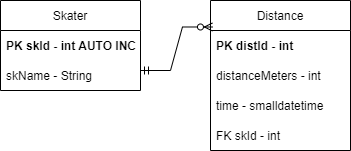

The diagram above was exported from draw.io. Its source (the exported page's mxGraphModel, read from the mxfile embedded in the PNG):
<mxGraphModel dx="870" dy="626" grid="1" gridSize="10" guides="1" tooltips="1" connect="1" arrows="1" fold="1" page="1" pageScale="1" pageWidth="850" pageHeight="1100" math="0" shadow="0">
  <root>
    <mxCell id="0" />
    <mxCell id="1" parent="0" />
    <mxCell id="5iHxtC1-QNpDgmzBBhJF-1" value="Skater" style="swimlane;fontStyle=0;childLayout=stackLayout;horizontal=1;startSize=30;horizontalStack=0;resizeParent=1;resizeParentMax=0;resizeLast=0;collapsible=1;marginBottom=0;" vertex="1" parent="1">
      <mxGeometry x="160" y="160" width="140" height="90" as="geometry" />
    </mxCell>
    <mxCell id="5iHxtC1-QNpDgmzBBhJF-2" value="PK skId - int AUTO INC" style="text;strokeColor=none;fillColor=none;align=left;verticalAlign=middle;spacingLeft=4;spacingRight=4;overflow=hidden;points=[[0,0.5],[1,0.5]];portConstraint=eastwest;rotatable=0;fontStyle=1" vertex="1" parent="5iHxtC1-QNpDgmzBBhJF-1">
      <mxGeometry y="30" width="140" height="30" as="geometry" />
    </mxCell>
    <mxCell id="5iHxtC1-QNpDgmzBBhJF-3" value="skName - String" style="text;strokeColor=none;fillColor=none;align=left;verticalAlign=middle;spacingLeft=4;spacingRight=4;overflow=hidden;points=[[0,0.5],[1,0.5]];portConstraint=eastwest;rotatable=0;" vertex="1" parent="5iHxtC1-QNpDgmzBBhJF-1">
      <mxGeometry y="60" width="140" height="30" as="geometry" />
    </mxCell>
    <mxCell id="5iHxtC1-QNpDgmzBBhJF-5" value="Distance" style="swimlane;fontStyle=0;childLayout=stackLayout;horizontal=1;startSize=30;horizontalStack=0;resizeParent=1;resizeParentMax=0;resizeLast=0;collapsible=1;marginBottom=0;" vertex="1" parent="1">
      <mxGeometry x="370" y="160" width="140" height="150" as="geometry" />
    </mxCell>
    <mxCell id="5iHxtC1-QNpDgmzBBhJF-6" value="PK distId - int" style="text;strokeColor=none;fillColor=none;align=left;verticalAlign=middle;spacingLeft=4;spacingRight=4;overflow=hidden;points=[[0,0.5],[1,0.5]];portConstraint=eastwest;rotatable=0;fontStyle=1" vertex="1" parent="5iHxtC1-QNpDgmzBBhJF-5">
      <mxGeometry y="30" width="140" height="30" as="geometry" />
    </mxCell>
    <mxCell id="5iHxtC1-QNpDgmzBBhJF-7" value="distanceMeters - int" style="text;strokeColor=none;fillColor=none;align=left;verticalAlign=middle;spacingLeft=4;spacingRight=4;overflow=hidden;points=[[0,0.5],[1,0.5]];portConstraint=eastwest;rotatable=0;" vertex="1" parent="5iHxtC1-QNpDgmzBBhJF-5">
      <mxGeometry y="60" width="140" height="30" as="geometry" />
    </mxCell>
    <mxCell id="5iHxtC1-QNpDgmzBBhJF-8" value="time - smalldatetime" style="text;strokeColor=none;fillColor=none;align=left;verticalAlign=middle;spacingLeft=4;spacingRight=4;overflow=hidden;points=[[0,0.5],[1,0.5]];portConstraint=eastwest;rotatable=0;" vertex="1" parent="5iHxtC1-QNpDgmzBBhJF-5">
      <mxGeometry y="90" width="140" height="30" as="geometry" />
    </mxCell>
    <mxCell id="5iHxtC1-QNpDgmzBBhJF-10" value="FK skId - int" style="text;strokeColor=none;fillColor=none;align=left;verticalAlign=middle;spacingLeft=4;spacingRight=4;overflow=hidden;points=[[0,0.5],[1,0.5]];portConstraint=eastwest;rotatable=0;" vertex="1" parent="5iHxtC1-QNpDgmzBBhJF-5">
      <mxGeometry y="120" width="140" height="30" as="geometry" />
    </mxCell>
    <mxCell id="5iHxtC1-QNpDgmzBBhJF-11" value="" style="edgeStyle=entityRelationEdgeStyle;fontSize=12;html=1;endArrow=ERzeroToMany;startArrow=ERmandOne;rounded=0;entryX=0.014;entryY=-0.117;entryDx=0;entryDy=0;entryPerimeter=0;" edge="1" parent="1" target="5iHxtC1-QNpDgmzBBhJF-6">
      <mxGeometry width="100" height="100" relative="1" as="geometry">
        <mxPoint x="300" y="230" as="sourcePoint" />
        <mxPoint x="400" y="130" as="targetPoint" />
      </mxGeometry>
    </mxCell>
  </root>
</mxGraphModel>